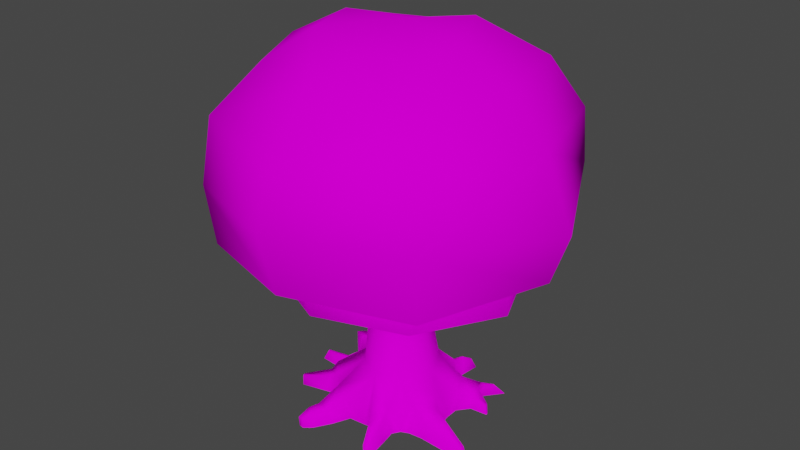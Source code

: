 # Source: tree-apple.blend  (saved by Blender 3.4.6; exported with 4.5.12 LTS)
import bpy
from mathutils import Matrix  # noqa: F401  (used for matrix-valued properties, if any)

bpy.ops.wm.read_factory_settings(use_empty=True)
scene = bpy.context.scene
scene.name = 'Scene'

# ---- collections
col_collection = bpy.data.collections.new('Collection'); scene.collection.children.link(col_collection)

# ---- images (referenced by path relative to the original .blend; pixels are not part of the script)
import os
ASSET_DIR = os.environ.get("B2B_ASSET_DIR", "")  # directory of the original .blend (textures are referenced by path, not embedded)
HERE = os.path.dirname(os.path.abspath(__file__))  # packed textures are extracted next to this script under _unpacked/

def load_image(name, relpath, width, height, colorspace="sRGB"):
    """Load a texture the original file referenced (path relative to the .blend, or extracted next to this script)."""
    p = next((c for c in (os.path.join(HERE, relpath), os.path.join(ASSET_DIR, relpath)) if relpath and os.path.exists(c)), "")
    if p:
        img = bpy.data.images.load(p, check_existing=True)
        img.name = name
    else:  # same state as the original file: an image datablock whose file is absent (Cycles renders it pink)
        img = bpy.data.images.new(name, width, height)
        img.source = "FILE"
        img.filepath = "//" + (relpath or name)
    img.colorspace_settings.name = colorspace
    return img
img_tree_apple = load_image('Tree Apple', 'textures/Tree Apple.png', 1024, 1024, 'sRGB')

# ---- materials (node trees are filled in below, after node groups)
mat_tree_apple = bpy.data.materials.new('Tree Apple')
mat_tree_apple.alpha_threshold = 0.0
mat_tree_apple.line_color = (0.0, 0.0, 0.0, 1.0)

# ---- material node trees
mat_tree_apple.use_nodes = True; mat_tree_apple.node_tree.nodes.clear()
_N = mat_tree_apple.node_tree.nodes; _L = mat_tree_apple.node_tree.links
n0 = _N.new('ShaderNodeBsdfPrincipled'); n0.name = 'Principled BSDF'; n0.location = (10, 300)
n0.distribution = 'GGX'
n0.subsurface_method = 'RANDOM_WALK_SKIN'
n0.inputs[3].default_value = 1.45
n0.inputs[13].default_value = 0.0
n0.inputs[27].default_value = (0.0, 0.0, 0.0, 1.0)
n0.inputs[28].default_value = 1.0
n1 = _N.new('ShaderNodeTexImage'); n1.name = 'Image Texture'; n1.location = (-274, 221)
n1.image = img_tree_apple
n2 = _N.new('ShaderNodeOutputMaterial'); n2.name = 'Material Output'; n2.location = (292, 326)
n2.target = 'CYCLES'
n3 = _N.new('ShaderNodeOutputMaterial'); n3.name = 'Material Output.001'; n3.location = (0, 0)
n3.target = 'EEVEE'
n4 = _N.new('ShaderNodeMixShader'); n4.name = 'Mix Shader'; n4.location = (0, 0)
n4.label = 'Disable Shadow'
n4.hide = True
n5 = _N.new('ShaderNodeLightPath'); n5.name = 'Light Path'; n5.location = (0, 0)
n5.hide = True
n6 = _N.new('ShaderNodeBsdfTransparent'); n6.name = 'Transparent BSDF'; n6.location = (0, 0)
n6.hide = True
_L.new(n0.outputs[0], n2.inputs[0])
_L.new(n1.outputs[0], n0.inputs[0])
_L.new(n1.outputs[1], n0.inputs[4])
_L.new(n0.outputs[0], n4.inputs[1])
_L.new(n4.outputs[0], n3.inputs[0])
_L.new(n5.outputs[1], n4.inputs[0])
_L.new(n6.outputs[0], n4.inputs[2])
n2.is_active_output = True

# ---- world
world_world = bpy.data.worlds.new('World'); scene.world = world_world
world_world.use_nodes = True; world_world.node_tree.nodes.clear()
_N = world_world.node_tree.nodes; _L = world_world.node_tree.links
n0 = _N.new('ShaderNodeOutputWorld'); n0.name = 'World Output'; n0.location = (300, 300)
n1 = _N.new('ShaderNodeBackground'); n1.name = 'Background'; n1.location = (10, 300)
n1.inputs[0].default_value = (0.05088, 0.05088, 0.05088, 1.0)
_L.new(n1.outputs[0], n0.inputs[0])
n0.is_active_output = True
world_world.color = (0.05088, 0.05088, 0.05088)
world_world.use_sun_shadow = False
world_world.sun_shadow_jitter_overblur = 0.0

# ---- meshes
me_cube = bpy.data.meshes.new('Cube')
me_cube.from_pydata([(0.4329, -1.965, -0.2186), (1.142, -1.804, -0.2186), (-1.124e-08, 1.024, 2.998), (-1.988e-09, 0.7187, 9.529), (0.7237, 0.7237, 2.998), (0.5082, 0.5082, 9.529), (1.024, -2.322e-09, 3.002), (0.7187, 4.644e-09, 9.529), (0.7242, -0.7237, 3.0), (0.5082, -0.5082, 9.529), (-1.124e-08, -1.024, 2.998), (-1.988e-09, -0.7187, 9.529), (-0.7237, -0.7237, 2.998), (-0.5082, -0.5082, 9.529), (-1.024, -1.792e-09, 2.998), (-0.7187, 4.644e-09, 9.529), (-0.7237, 0.7237, 2.998), (-0.5082, 0.5082, 9.529), (0.7834, -2.397, -0.2186), (1.239, -2.291, -0.2186), (1.294, -3.35, -0.2186), (1.387, -3.316, -0.2186), (2.038, -0.228, -0.2186), (1.569, -1.426, -0.2186), (2.078, -0.4509, -0.2186), (2.013, -1.378, -0.2186), (3.768, -1.299, -0.2186), (3.745, -1.466, -0.2186), (1.516, 1.545, -0.2186), (1.979, 0.511, -0.2186), (2.251, 1.234, -0.2186), (2.306, 0.9086, -0.2186), (2.884, 1.07, -0.2186), (2.898, 0.9713, -0.2186), (1.789, 1.859, -0.2186), (2.12, 1.643, -0.2186), (2.627, 2.363, -0.2186), (2.675, 2.332, -0.2186), (0.3123, 2.042, -0.2186), (0.9138, 1.895, -0.2186), (0.6206, 2.428, -0.2186), (0.9134, 2.357, -0.2186), (-0.2457, 1.9, -0.2186), (-1.347, 1.346, -0.2186), (-0.5341, 2.066, -0.2186), (-1.158, 1.757, -0.2186), (-0.8766, 2.436, -0.2186), (-1.193, 2.342, -0.2186), (-1.248, 3.063, -0.2186), (-1.379, 3.022, -0.2186), (-1.859, -0.07993, -0.2186), (-1.666, 0.8793, -0.2186), (-2.223, 0.5001, -0.2186), (-1.862, 0.9201, -0.2186), (-2.441, -0.1154, -0.2186), (-2.789, 0.3323, -0.2186), (-3.499, -0.03237, -0.2186), (-3.622, 0.1966, -0.2186), (-2.707, 0.8993, -0.2186), (-2.319, 1.44, -0.2186), (-3.506, 1.788, -0.2186), (-3.369, 2.0, -0.2186), (-1.437, -1.29, -0.2186), (-1.822, -0.6319, -0.2186), (-2.078, -1.431, -0.2186), (-2.169, -0.9683, -0.2186), (-2.955, -1.661, -0.2186), (-3.005, -1.547, -0.2186), (-0.4198, -2.05, -0.2186), (-1.137, -1.844, -0.2186), (-0.6794, -2.634, -0.2186), (-1.302, -2.396, -0.2186), (-1.025, -3.201, -0.2186), (-1.506, -2.833, -0.2186), (-1.269, -3.408, -0.2186), (-1.448, -3.384, -0.2186), (0.8837, 3.012, -0.2186), (0.99, 2.998, -0.2186), (3.603, -1.226, 0.1578), (3.539, -1.449, 0.1465), (1.827, -0.45, 0.8482), (2.154, -0.6702, 0.5259), (-0.006773, 1.375, 1.307), (0.9356, 0.9442, 1.304), (1.153, -3.203, 0.1781), (0.848, -2.559, 0.505), (1.307, -3.101, 0.1937), (2.006, -1.304, 0.4018), (1.548, -1.226, 0.7712), (1.38, -0.005402, 1.358), (1.034, -1.862, 0.6215), (1.212, -2.429, 0.4789), (0.9606, -1.126, 1.295), (0.4889, -2.106, 0.6158), (0.1118, -1.4, 1.367), (-0.8194, -0.8429, 1.34), (-1.237, -0.008329, 1.282), (-0.8982, 0.9777, 1.273), (1.701, 1.257, 0.6164), (1.951, 0.5939, 0.5564), (2.306, 1.283, 0.4132), (2.364, 0.8966, 0.3718), (2.801, 1.138, 0.08954), (2.841, 0.9718, 0.07288), (1.979, 1.844, 0.2111), (2.207, 1.806, 0.2328), (2.37, 2.088, 0.1733), (2.418, 2.055, 0.173), (0.6042, 2.155, 0.4033), (0.7252, 2.119, 0.4021), (0.7251, 2.489, 0.3862), (0.8126, 2.46, 0.393), (-1.113, 1.543, 0.6582), (-0.3273, 1.879, 0.6434), (-1.17, 1.959, 0.3761), (-0.7498, 2.153, 0.3638), (-1.213, 2.43, 0.3834), (-0.8921, 2.526, 0.3928), (-1.324, 2.823, 0.1212), (-1.117, 2.87, 0.1371), (-1.922, 0.1665, 0.6188), (-1.642, 0.8689, 0.6653), (-2.265, 0.6508, 0.3388), (-2.007, 0.9446, 0.4015), (-2.532, 0.1126, 0.2023), (-2.598, 0.304, 0.1218), (-3.332, 0.0282, 0.1381), (-3.379, 0.1471, 0.1206), (-2.788, 1.256, 0.3736), (-2.482, 1.502, 0.3276), (-3.355, 1.599, 0.1829), (-3.213, 1.922, 0.1085), (-1.719, -1.302, 0.5655), (-2.138, -0.7444, 0.6204), (-2.028, -1.289, 0.342), (-2.222, -0.9806, 0.3934), (-2.962, -1.638, 0.1451), (-3.012, -1.524, 0.1458), (-0.5462, -2.224, 0.6574), (-1.113, -1.912, 0.6768), (-0.7902, -2.645, 0.2671), (-1.323, -2.583, 0.2721), (-1.149, -3.071, 0.2366), (-1.48, -2.891, 0.2166), (-1.275, -3.391, 0.1075), (-1.454, -3.401, 0.1268), (0.8565, 2.854, 0.1777), (0.9255, 2.805, 0.1758), (1.182, 1.485, -0.2186), (-0.00363, 1.833, -0.2186), (-1.482, 1.083, -0.2186), (-1.626, -0.2806, -0.2186), (-1.199, -1.493, -0.2186), (0.1263, -2.003, -0.2186), (1.306, -1.542, -0.2186), (1.989, 0.05332, -0.2186), (1.515, 1.584, 12.93), (3.189, 3.084, 11.7), (3.959, 3.974, 10.02), (4.079, 4.006, 8.251), (3.833, 3.697, 5.679), (2.036, 0.1252, 12.54), (3.902, 0.08507, 11.65), (5.184, 0.02743, 10.14), (6.128, 0.01722, 7.9), (5.506, 0.04894, 6.177), (1.699, -1.781, 12.49), (2.751, -3.081, 11.56), (4.017, -4.018, 10.38), (4.052, -4.265, 8.271), (3.65, -3.679, 5.8), (0.177, -2.22, 12.45), (-0.02252, -3.936, 11.86), (-0.05581, -5.444, 9.976), (-0.05402, -5.984, 8.293), (-0.1823, -5.28, 6.051), (-1.624, -1.833, 12.79), (-3.022, -2.672, 11.69), (-3.809, -4.115, 10.23), (-4.347, -4.13, 7.839), (-4.04, -4.03, 5.873), (-2.337, 0.2596, 12.73), (-4.119, -0.2583, 11.77), (-5.179, -0.06983, 10.16), (-5.843, -0.2474, 8.151), (-5.664, -0.1483, 5.934), (-1.48, 1.479, 12.44), (-3.039, 2.767, 11.88), (-3.969, 3.661, 10.09), (-4.298, 3.944, 8.13), (-3.57, 3.79, 5.927), (0.2793, 0.03533, 12.98), (0.03735, 2.109, 12.43), (-0.2063, 3.984, 11.7), (-0.1404, 5.432, 10.48), (-0.07836, 5.626, 8.02), (-0.262, 5.512, 5.866), (-1.248, -0.9486, 9.682), (-1.995, -2.135, 9.214), (-2.609, -2.841, 8.071), (-3.209, -2.863, 6.344), (-2.803, -2.665, 4.596), (-1.606, -0.2378, 9.808), (-3.095, 0.2441, 9.092), (-4.198, -0.04442, 7.809), (-4.237, -0.1466, 6.174), (-3.882, -0.2099, 4.743), (-1.13, 1.067, 9.536), (-2.267, 2.385, 8.95), (-2.6, 2.805, 8.039), (-3.295, 3.13, 6.445), (-2.607, 2.923, 4.733), (0.09372, 1.889, 9.706), (0.1228, 3.171, 9.237), (0.1336, 4.085, 8.173), (0.09715, 4.55, 6.452), (-0.1209, 3.84, 4.902), (1.181, 0.9308, 9.805), (2.344, 2.257, 9.204), (2.859, 3.021, 8.144), (3.147, 2.843, 6.407), (2.933, 3.067, 4.815), (1.494, -0.1825, 9.734), (2.934, -0.171, 9.161), (3.962, 0.2298, 8.057), (4.357, -0.241, 6.279), (4.185, -0.01464, 4.589), (0.9753, -1.28, 9.65), (2.237, -1.974, 9.18), (2.903, -2.639, 8.11), (3.28, -3.114, 6.21), (2.885, -3.069, 4.858), (0.1372, 0.05536, 10.21), (-0.02903, -1.596, 9.996), (-0.2404, -3.041, 9.103), (0.1831, -4.02, 7.804), (0.006817, -4.524, 6.52), (-0.2211, -3.921, 4.703)], [], [(43, 114, 45), (18, 93, 0), (3, 4, 2), (24, 78, 26), (42, 115, 113), (5, 6, 4), (8, 89, 6), (25, 79, 87), (6, 9, 8), (58, 130, 60), (121, 150, 51), (8, 11, 10), (59, 131, 129), (2, 97, 16), (11, 12, 10), (13, 14, 12), (60, 131, 61), (40, 146, 76), (15, 16, 14), (58, 122, 128), (41, 147, 111), (1, 91, 19), (40, 108, 110), (59, 123, 53), (77, 146, 147), (4, 89, 83), (41, 109, 39), (72, 144, 74), (23, 87, 88), (16, 96, 14), (54, 126, 56), (75, 143, 73), (19, 86, 21), (113, 149, 42), (55, 127, 125), (113, 97, 82), (99, 83, 89), (115, 112, 113), (79, 81, 87), (109, 82, 83), (88, 81, 80), (105, 106, 104), (92, 80, 89), (100, 104, 98), (85, 86, 91), (101, 102, 100), (85, 90, 93), (94, 90, 92), (111, 108, 109), (101, 98, 99), (115, 116, 114), (119, 116, 117), (121, 96, 97), (123, 120, 121), (122, 124, 120), (125, 126, 124), (123, 128, 122), (131, 128, 129), (133, 95, 96), (135, 132, 133), (137, 134, 135), (139, 94, 95), (139, 140, 138), (141, 142, 140), (145, 142, 143), (110, 147, 146), (148, 98, 28), (46, 115, 44), (155, 80, 22), (90, 154, 92), (63, 135, 133), (47, 114, 116), (8, 94, 92), (62, 134, 64), (48, 118, 119), (29, 101, 99), (67, 136, 137), (46, 119, 117), (65, 137, 135), (47, 118, 49), (32, 103, 33), (64, 136, 66), (31, 103, 101), (153, 93, 94), (30, 102, 32), (10, 95, 94), (151, 133, 96), (108, 149, 82), (152, 132, 62), (35, 100, 30), (26, 79, 27), (51, 123, 121), (28, 104, 34), (22, 81, 24), (69, 141, 139), (36, 107, 37), (2, 83, 82), (68, 140, 70), (35, 107, 105), (14, 95, 12), (18, 84, 85), (52, 125, 122), (34, 106, 36), (112, 150, 97), (20, 86, 84), (73, 141, 71), (50, 124, 54), (72, 140, 142), (56, 127, 57), (109, 148, 39), (75, 144, 145), (120, 151, 96), (139, 152, 69), (138, 153, 94), (88, 154, 23), (99, 155, 29), (17, 2, 16), (195, 160, 196), (194, 157, 158), (192, 191, 156), (195, 158, 159), (192, 157, 193), (159, 163, 164), (157, 161, 162), (159, 165, 160), (157, 163, 158), (156, 191, 161), (163, 169, 164), (162, 166, 167), (165, 169, 170), (163, 167, 168), (161, 191, 166), (169, 175, 170), (167, 173, 168), (166, 191, 171), (169, 173, 174), (167, 171, 172), (172, 178, 173), (171, 191, 176), (174, 178, 179), (172, 176, 177), (175, 179, 180), (179, 183, 184), (176, 182, 177), (179, 185, 180), (177, 183, 178), (176, 191, 181), (181, 187, 182), (185, 189, 190), (183, 187, 188), (181, 191, 186), (183, 189, 184), (190, 195, 196), (188, 193, 194), (186, 191, 192), (188, 195, 189), (186, 193, 187), (237, 200, 201), (234, 199, 235), (233, 232, 197), (236, 199, 200), (233, 198, 234), (200, 204, 205), (198, 202, 203), (200, 206, 201), (199, 203, 204), (197, 232, 202), (204, 210, 205), (203, 207, 208), (205, 211, 206), (203, 209, 204), (202, 232, 207), (210, 216, 211), (208, 214, 209), (207, 232, 212), (209, 215, 210), (208, 212, 213), (213, 219, 214), (212, 232, 217), (215, 219, 220), (212, 218, 213), (215, 221, 216), (220, 224, 225), (217, 223, 218), (220, 226, 221), (218, 224, 219), (217, 232, 222), (222, 228, 223), (225, 231, 226), (223, 229, 224), (222, 232, 227), (225, 229, 230), (231, 236, 237), (228, 235, 229), (227, 232, 233), (230, 235, 236), (227, 234, 228), (43, 112, 114), (18, 85, 93), (3, 5, 4), (24, 81, 78), (42, 44, 115), (5, 7, 6), (8, 92, 89), (25, 27, 79), (6, 7, 9), (58, 128, 130), (121, 97, 150), (8, 9, 11), (59, 61, 131), (2, 82, 97), (11, 13, 12), (13, 15, 14), (60, 130, 131), (40, 110, 146), (15, 17, 16), (58, 52, 122), (41, 77, 147), (1, 90, 91), (40, 38, 108), (59, 129, 123), (77, 76, 146), (4, 6, 89), (41, 111, 109), (72, 142, 144), (23, 25, 87), (16, 97, 96), (54, 124, 126), (75, 145, 143), (19, 91, 86), (113, 82, 149), (55, 57, 127), (113, 112, 97), (99, 98, 83), (115, 114, 112), (79, 78, 81), (109, 108, 82), (88, 87, 81), (105, 107, 106), (92, 88, 80), (100, 105, 104), (85, 84, 86), (101, 103, 102), (85, 91, 90), (94, 93, 90), (111, 110, 108), (101, 100, 98), (115, 117, 116), (119, 118, 116), (121, 120, 96), (123, 122, 120), (122, 125, 124), (125, 127, 126), (123, 129, 128), (131, 130, 128), (133, 132, 95), (135, 134, 132), (137, 136, 134), (139, 138, 94), (139, 141, 140), (141, 143, 142), (145, 144, 142), (110, 111, 147), (148, 83, 98), (46, 117, 115), (155, 89, 80), (90, 1, 154), (63, 65, 135), (47, 45, 114), (8, 10, 94), (62, 132, 134), (48, 49, 118), (29, 31, 101), (67, 66, 136), (46, 48, 119), (65, 67, 137), (47, 116, 118), (32, 102, 103), (64, 134, 136), (31, 33, 103), (153, 0, 93), (30, 100, 102), (10, 12, 95), (151, 63, 133), (108, 38, 149), (152, 95, 132), (35, 105, 100), (26, 78, 79), (51, 53, 123), (28, 98, 104), (22, 80, 81), (69, 71, 141), (36, 106, 107), (2, 4, 83), (68, 138, 140), (35, 37, 107), (14, 96, 95), (18, 20, 84), (52, 55, 125), (34, 104, 106), (112, 43, 150), (20, 21, 86), (73, 143, 141), (50, 120, 124), (72, 70, 140), (56, 126, 127), (109, 83, 148), (75, 74, 144), (120, 50, 151), (139, 95, 152), (138, 68, 153), (88, 92, 154), (99, 89, 155), (17, 3, 2), (195, 159, 160), (194, 193, 157), (195, 194, 158), (192, 156, 157), (159, 158, 163), (157, 156, 161), (159, 164, 165), (157, 162, 163), (163, 168, 169), (162, 161, 166), (165, 164, 169), (163, 162, 167), (169, 174, 175), (167, 172, 173), (169, 168, 173), (167, 166, 171), (172, 177, 178), (174, 173, 178), (172, 171, 176), (175, 174, 179), (179, 178, 183), (176, 181, 182), (179, 184, 185), (177, 182, 183), (181, 186, 187), (185, 184, 189), (183, 182, 187), (183, 188, 189), (190, 189, 195), (188, 187, 193), (188, 194, 195), (186, 192, 193), (237, 236, 200), (234, 198, 199), (236, 235, 199), (233, 197, 198), (200, 199, 204), (198, 197, 202), (200, 205, 206), (199, 198, 203), (204, 209, 210), (203, 202, 207), (205, 210, 211), (203, 208, 209), (210, 215, 216), (208, 213, 214), (209, 214, 215), (208, 207, 212), (213, 218, 219), (215, 214, 219), (212, 217, 218), (215, 220, 221), (220, 219, 224), (217, 222, 223), (220, 225, 226), (218, 223, 224), (222, 227, 228), (225, 230, 231), (223, 228, 229), (225, 224, 229), (231, 230, 236), (228, 234, 235), (230, 229, 235), (227, 233, 234)])
me_cube.polygons.foreach_set('use_smooth', [True] * 378)
_uv = me_cube.uv_layers.new(name='UVMap')
_uv.uv.foreach_set('vector', [0.09906, 0.02235, 0.0688, 0.05738, 0.07375, 0.02128, 0.5914, 0.02519, 0.5823, 0.07966, 0.5811, 0.03272, 0.2866, 0.008504, 0.3212, 0.3279, 0.2803, 0.325, 0.4365, 0.4932, 0.5298, 0.4745, 0.5402, 0.499, 0.8246, 0.02251, 0.8579, 0.06021, 0.8297, 0.0778, 0.3153, 0.01055, 0.3708, 0.3248, 0.3212, 0.3279, 0.628, 0.1983, 0.6793, 0.1439, 0.6607, 0.2055, 0.6829, 0.03027, 0.7677, 0.04142, 0.6849, 0.06769, 0.6607, 0.2055, 0.6269, 0.4933, 0.628, 0.1983, 0.761, 0.1477, 0.7327, 0.1818, 0.7313, 0.1597, 0.1354, 0.07873, 0.116, 0.0229, 0.1332, 0.0226, 0.628, 0.1983, 0.5937, 0.4938, 0.5806, 0.1989, 0.7248, 0.4167, 0.7828, 0.4384, 0.736, 0.4517, 0.05034, 0.2, 0.09485, 0.1232, 0.09913, 0.1954, 0.5937, 0.4938, 0.5465, 0.2071, 0.5806, 0.1989, 0.1514, 0.5187, 0.142, 0.1976, 0.1539, 0.2053, 0.7214, 0.1482, 0.7274, 0.1194, 0.7348, 0.1411, 0.8383, 0.3574, 0.857, 0.3886, 0.8299, 0.3921, 0.1431, 0.5133, 0.09913, 0.1954, 0.142, 0.1976, 0.761, 0.1477, 0.7771, 0.1796, 0.7578, 0.19, 0.2442, 0.504, 0.2194, 0.4821, 0.2339, 0.4652, 0.8503, 0.1603, 0.8829, 0.2099, 0.8422, 0.1891, 0.8383, 0.3574, 0.8811, 0.3523, 0.8753, 0.3704, 0.7248, 0.4167, 0.6899, 0.4584, 0.681, 0.4185, 0.2119, 0.5088, 0.2144, 0.4818, 0.2194, 0.4821, 0.3212, 0.3279, 0.3853, 0.3914, 0.3186, 0.3981, 0.2442, 0.504, 0.2494, 0.4618, 0.2693, 0.501, 0.4721, 0.02636, 0.4543, 0.0447, 0.4538, 0.02529, 0.6568, 0.0324, 0.6849, 0.06769, 0.6613, 0.0932, 0.09913, 0.1954, 0.1497, 0.1274, 0.142, 0.1976, 0.9653, 0.08351, 0.9547, 0.02657, 0.9794, 0.02324, 0.6857, 0.1658, 0.7137, 0.1706, 0.6888, 0.1838, 0.8422, 0.1891, 0.8554, 0.2426, 0.8263, 0.2481, 0.8297, 0.0778, 0.8126, 0.02168, 0.8246, 0.02251, 0.212, 0.01609, 0.2507, 0.0334, 0.2044, 0.03952, 0.02909, 0.08248, 0.09485, 0.1232, 0.03381, 0.1308, 0.3738, 0.4501, 0.3186, 0.3981, 0.3853, 0.3914, 0.03964, 0.0591, 0.0825, 0.07853, 0.02909, 0.08248, 0.7677, 0.04142, 0.7072, 0.08195, 0.6849, 0.06769, 0.2494, 0.4618, 0.2631, 0.3944, 0.3186, 0.3981, 0.6613, 0.0932, 0.7072, 0.08195, 0.694, 0.1056, 0.7153, 0.3341, 0.704, 0.3502, 0.7159, 0.3231, 0.6311, 0.1288, 0.694, 0.1056, 0.6793, 0.1439, 0.3487, 0.4662, 0.3074, 0.4806, 0.3291, 0.449, 0.5925, 0.0653, 0.6061, 0.03742, 0.6157, 0.06313, 0.3717, 0.4667, 0.3741, 0.4892, 0.3487, 0.4662, 0.5925, 0.0653, 0.6183, 0.07966, 0.5823, 0.07966, 0.5774, 0.1349, 0.6183, 0.07966, 0.6311, 0.1288, 0.876, 0.3741, 0.8811, 0.3523, 0.8814, 0.3574, 0.3717, 0.4667, 0.3291, 0.449, 0.3738, 0.4501, 0.9801, 0.2807, 0.9726, 0.2593, 0.9798, 0.2511, 0.03076, 0.03659, 0.05321, 0.05424, 0.033, 0.05711, 0.1354, 0.07873, 0.1497, 0.1274, 0.09485, 0.1232, 0.1505, 0.05824, 0.1763, 0.07801, 0.1354, 0.07873, 0.1748, 0.05391, 0.2085, 0.0465, 0.1763, 0.07801, 0.2044, 0.03952, 0.2529, 0.03574, 0.2085, 0.0465, 0.7981, 0.1896, 0.7578, 0.19, 0.7771, 0.1796, 0.7274, 0.1194, 0.7117, 0.09932, 0.7348, 0.08867, 0.9051, 0.2229, 0.8454, 0.2836, 0.8378, 0.2747, 0.9245, 0.2185, 0.9136, 0.2389, 0.9051, 0.2229, 0.9618, 0.168, 0.9311, 0.2256, 0.9245, 0.2185, 0.4964, 0.09555, 0.5774, 0.1349, 0.5371, 0.146, 0.4964, 0.09555, 0.4981, 0.06036, 0.5215, 0.08703, 0.4694, 0.06472, 0.4685, 0.05548, 0.4981, 0.06036, 0.444, 0.04681, 0.4685, 0.05548, 0.4538, 0.05859, 0.2293, 0.4653, 0.2194, 0.4821, 0.2144, 0.4818, 0.707, 0.2616, 0.7555, 0.2986, 0.7019, 0.2806, 0.8752, 0.02167, 0.8579, 0.06021, 0.8434, 0.02278, 0.4061, 0.496, 0.4257, 0.4238, 0.423, 0.4944, 0.902, 0.1773, 0.8506, 0.1512, 0.9534, 0.1496, 0.775, 0.3939, 0.7387, 0.3567, 0.7512, 0.3431, 0.05345, 0.017, 0.0688, 0.05738, 0.05321, 0.05424, 0.628, 0.1983, 0.5774, 0.1349, 0.6311, 0.1288, 0.9556, 0.2714, 0.9311, 0.2256, 0.9678, 0.2316, 0.02909, 0.01161, 0.04322, 0.03401, 0.03076, 0.03659, 0.7898, 0.1499, 0.8411, 0.1511, 0.8281, 0.1816, 0.6791, 0.3991, 0.6765, 0.3751, 0.6783, 0.3763, 0.8752, 0.02167, 0.9083, 0.04199, 0.8831, 0.05976, 0.7443, 0.395, 0.6783, 0.3763, 0.7387, 0.3567, 0.05345, 0.017, 0.04322, 0.03401, 0.03739, 0.01069, 0.3812, 0.5088, 0.3845, 0.4894, 0.3871, 0.5083, 0.9678, 0.2316, 0.9634, 0.169, 0.9852, 0.1764, 0.811, 0.1302, 0.845, 0.1149, 0.8411, 0.1511, 0.563, 0.03415, 0.5823, 0.07966, 0.5774, 0.1349, 0.3508, 0.5056, 0.3741, 0.4892, 0.3812, 0.5088, 0.5806, 0.1989, 0.5371, 0.146, 0.5774, 0.1349, 0.7984, 0.3943, 0.7512, 0.3431, 0.8231, 0.2976, 0.8811, 0.3523, 0.8473, 0.3033, 0.9493, 0.3003, 0.9563, 0.2819, 0.9136, 0.2389, 0.9556, 0.2714, 0.3241, 0.5075, 0.3487, 0.4662, 0.3508, 0.5056, 0.5402, 0.499, 0.5398, 0.4733, 0.5485, 0.4978, 0.672, 0.4178, 0.6899, 0.4584, 0.6744, 0.4737, 0.7019, 0.2806, 0.7159, 0.3231, 0.6922, 0.3048, 0.423, 0.4944, 0.4495, 0.445, 0.4365, 0.4932, 0.708, 0.2371, 0.7241, 0.1875, 0.7589, 0.2105, 0.9751, 0.3995, 0.9784, 0.37, 0.9784, 0.399, 0.2803, 0.325, 0.3186, 0.3981, 0.2631, 0.3944, 0.5313, 0.03693, 0.4981, 0.06036, 0.5039, 0.03127, 0.7808, 0.07236, 0.7561, 0.1032, 0.7523, 0.08521, 0.142, 0.1976, 0.1598, 0.1404, 0.1539, 0.2053, 0.9799, 0.3476, 0.971, 0.3125, 0.9799, 0.2999, 0.1764, 0.02011, 0.2044, 0.03952, 0.1748, 0.05391, 0.6922, 0.3048, 0.704, 0.3502, 0.6719, 0.364, 0.0825, 0.07853, 0.116, 0.0229, 0.09485, 0.1232, 0.5993, 0.01017, 0.6061, 0.03742, 0.5951, 0.03619, 0.6888, 0.1838, 0.7241, 0.1875, 0.6985, 0.2091, 0.9558, 0.118, 0.9372, 0.0733, 0.9653, 0.08351, 0.4721, 0.02636, 0.4981, 0.06036, 0.4685, 0.05548, 0.2626, 0.0121, 0.2507, 0.0334, 0.2603, 0.009425, 0.2494, 0.4618, 0.3008, 0.5001, 0.2693, 0.501, 0.4443, 0.02668, 0.4543, 0.0447, 0.444, 0.04681, 0.9024, 0.1011, 0.9565, 0.1282, 0.8566, 0.1243, 0.7589, 0.2105, 0.7093, 0.2475, 0.708, 0.2371, 0.5215, 0.08703, 0.563, 0.03415, 0.5774, 0.1349, 0.6613, 0.0932, 0.6395, 0.03259, 0.6568, 0.0324, 0.3738, 0.4501, 0.4061, 0.496, 0.3808, 0.499, 0.113, 0.5118, 0.05034, 0.2, 0.09913, 0.1954, 0.7402, 0.6257, 0.6201, 0.5358, 0.7402, 0.5358, 0.7402, 0.7155, 0.6201, 0.8054, 0.6201, 0.7155, 0.7402, 0.8953, 0.6802, 0.9852, 0.6201, 0.8953, 0.7402, 0.6257, 0.6201, 0.7155, 0.6201, 0.6257, 0.7402, 0.8953, 0.6201, 0.8054, 0.7402, 0.8054, 0.6201, 0.6257, 0.5, 0.7155, 0.5, 0.6257, 0.6201, 0.8054, 0.5, 0.8953, 0.5, 0.8054, 0.6201, 0.6257, 0.5, 0.5358, 0.6201, 0.5358, 0.6201, 0.8054, 0.5, 0.7155, 0.6201, 0.7155, 0.6201, 0.8953, 0.5601, 0.9852, 0.5, 0.8953, 0.5, 0.7155, 0.3799, 0.6257, 0.5, 0.6257, 0.5, 0.8054, 0.3799, 0.8953, 0.3799, 0.8054, 0.5, 0.5358, 0.3799, 0.6257, 0.3799, 0.5358, 0.5, 0.7155, 0.3799, 0.8054, 0.3799, 0.7155, 0.5, 0.8953, 0.4399, 0.9852, 0.3799, 0.8953, 0.3799, 0.6257, 0.2598, 0.5358, 0.3799, 0.5358, 0.3799, 0.8054, 0.2598, 0.7155, 0.3799, 0.7155, 0.3799, 0.8953, 0.3198, 0.9852, 0.2598, 0.8953, 0.3799, 0.6257, 0.2598, 0.7155, 0.2598, 0.6257, 0.3799, 0.8054, 0.2598, 0.8953, 0.2598, 0.8054, 0.2598, 0.8054, 0.1397, 0.7155, 0.2598, 0.7155, 0.2598, 0.8953, 0.1997, 0.9852, 0.1397, 0.8953, 0.2598, 0.6257, 0.1397, 0.7155, 0.1397, 0.6257, 0.2598, 0.8054, 0.1397, 0.8953, 0.1397, 0.8054, 0.2598, 0.5358, 0.1397, 0.6257, 0.1397, 0.5358, 0.1397, 0.6257, 0.01958, 0.7155, 0.01958, 0.6257, 0.1397, 0.8953, 0.01958, 0.8054, 0.1397, 0.8054, 0.1397, 0.6257, 0.01958, 0.5358, 0.1397, 0.5358, 0.1397, 0.8054, 0.01958, 0.7155, 0.1397, 0.7155, 0.1397, 0.8953, 0.07963, 0.9852, 0.01958, 0.8953, 0.9804, 0.8953, 0.8603, 0.8054, 0.9804, 0.8054, 0.9804, 0.5358, 0.8603, 0.6257, 0.8603, 0.5358, 0.9804, 0.7155, 0.8603, 0.8054, 0.8603, 0.7155, 0.9804, 0.8953, 0.9204, 0.9852, 0.8603, 0.8953, 0.9804, 0.7155, 0.8603, 0.6257, 0.9804, 0.6257, 0.8603, 0.5358, 0.7402, 0.6257, 0.7402, 0.5358, 0.8603, 0.7155, 0.7402, 0.8054, 0.7402, 0.7155, 0.8603, 0.8953, 0.8003, 0.9852, 0.7402, 0.8953, 0.8603, 0.7155, 0.7402, 0.6257, 0.8603, 0.6257, 0.8603, 0.8953, 0.7402, 0.8054, 0.8603, 0.8054, 0.7402, 0.5358, 0.6201, 0.6257, 0.6201, 0.5358, 0.7402, 0.8054, 0.6201, 0.7155, 0.7402, 0.7155, 0.7402, 0.8953, 0.6802, 0.9852, 0.6201, 0.8953, 0.7402, 0.6257, 0.6201, 0.7155, 0.6201, 0.6257, 0.7402, 0.8953, 0.6201, 0.8054, 0.7402, 0.8054, 0.6201, 0.6257, 0.5, 0.7155, 0.5, 0.6257, 0.6201, 0.8054, 0.5, 0.8953, 0.5, 0.8054, 0.6201, 0.6257, 0.5, 0.5358, 0.6201, 0.5358, 0.6201, 0.7155, 0.5, 0.8054, 0.5, 0.7155, 0.6201, 0.8953, 0.5601, 0.9852, 0.5, 0.8953, 0.5, 0.7155, 0.3799, 0.6257, 0.5, 0.6257, 0.5, 0.8054, 0.3799, 0.8953, 0.3799, 0.8054, 0.5, 0.6257, 0.3799, 0.5358, 0.5, 0.5358, 0.5, 0.8054, 0.3799, 0.7155, 0.5, 0.7155, 0.5, 0.8953, 0.4399, 0.9852, 0.3799, 0.8953, 0.3799, 0.6257, 0.2598, 0.5358, 0.3799, 0.5358, 0.3799, 0.8054, 0.2598, 0.7155, 0.3799, 0.7155, 0.3799, 0.8953, 0.3198, 0.9852, 0.2598, 0.8953, 0.3799, 0.7155, 0.2598, 0.6257, 0.3799, 0.6257, 0.3799, 0.8054, 0.2598, 0.8953, 0.2598, 0.8054, 0.2598, 0.8054, 0.1397, 0.7155, 0.2598, 0.7155, 0.2598, 0.8953, 0.1997, 0.9852, 0.1397, 0.8953, 0.2598, 0.6257, 0.1397, 0.7155, 0.1397, 0.6257, 0.2598, 0.8953, 0.1397, 0.8054, 0.2598, 0.8054, 0.2598, 0.6257, 0.1397, 0.5358, 0.2598, 0.5358, 0.1397, 0.6257, 0.01958, 0.7155, 0.01958, 0.6257, 0.1397, 0.8953, 0.01958, 0.8054, 0.1397, 0.8054, 0.1397, 0.6257, 0.01958, 0.5358, 0.1397, 0.5358, 0.1397, 0.8054, 0.01958, 0.7155, 0.1397, 0.7155, 0.1397, 0.8953, 0.07963, 0.9852, 0.01958, 0.8953, 0.9804, 0.8953, 0.8603, 0.8054, 0.9804, 0.8054, 0.9804, 0.6257, 0.8603, 0.5358, 0.9804, 0.5358, 0.9804, 0.8054, 0.8603, 0.7155, 0.9804, 0.7155, 0.9804, 0.8953, 0.9204, 0.9852, 0.8603, 0.8953, 0.9804, 0.6257, 0.8603, 0.7155, 0.8603, 0.6257, 0.8603, 0.5358, 0.7402, 0.6257, 0.7402, 0.5358, 0.8603, 0.8054, 0.7402, 0.7155, 0.8603, 0.7155, 0.8603, 0.8953, 0.8003, 0.9852, 0.7402, 0.8953, 0.8603, 0.6257, 0.7402, 0.7155, 0.7402, 0.6257, 0.8603, 0.8953, 0.7402, 0.8054, 0.8603, 0.8054, 0.09906, 0.02235, 0.0825, 0.07853, 0.0688, 0.05738, 0.5914, 0.02519, 0.5925, 0.0653, 0.5823, 0.07966, 0.2866, 0.008504, 0.3153, 0.01055, 0.3212, 0.3279, 0.4365, 0.4932, 0.4495, 0.445, 0.5298, 0.4745, 0.8246, 0.02251, 0.8434, 0.02278, 0.8579, 0.06021, 0.3153, 0.01055, 0.3501, 0.008589, 0.3708, 0.3248, 0.628, 0.1983, 0.6311, 0.1288, 0.6793, 0.1439, 0.6829, 0.03027, 0.7785, 0.01848, 0.7677, 0.04142, 0.6607, 0.2055, 0.6499, 0.4983, 0.6269, 0.4933, 0.761, 0.1477, 0.7578, 0.19, 0.7327, 0.1818, 0.1354, 0.07873, 0.09485, 0.1232, 0.116, 0.0229, 0.628, 0.1983, 0.6269, 0.4933, 0.5937, 0.4938, 0.7248, 0.4167, 0.791, 0.4178, 0.7828, 0.4384, 0.05034, 0.2, 0.03381, 0.1308, 0.09485, 0.1232, 0.5937, 0.4938, 0.5697, 0.4995, 0.5465, 0.2071, 0.1514, 0.5187, 0.1431, 0.5133, 0.142, 0.1976, 0.7214, 0.1482, 0.7073, 0.124, 0.7274, 0.1194, 0.8383, 0.3574, 0.8753, 0.3704, 0.857, 0.3886, 0.1431, 0.5133, 0.113, 0.5118, 0.09913, 0.1954, 0.761, 0.1477, 0.7819, 0.1428, 0.7771, 0.1796, 0.2442, 0.504, 0.2119, 0.5088, 0.2194, 0.4821, 0.8503, 0.1603, 0.902, 0.1773, 0.8829, 0.2099, 0.8383, 0.3574, 0.8441, 0.3274, 0.8811, 0.3523, 0.7248, 0.4167, 0.736, 0.4517, 0.6899, 0.4584, 0.2119, 0.5088, 0.2076, 0.5082, 0.2144, 0.4818, 0.3212, 0.3279, 0.3708, 0.3248, 0.3853, 0.3914, 0.2442, 0.504, 0.2339, 0.4652, 0.2494, 0.4618, 0.4721, 0.02636, 0.4685, 0.05548, 0.4543, 0.0447, 0.6568, 0.0324, 0.6829, 0.03027, 0.6849, 0.06769, 0.09913, 0.1954, 0.09485, 0.1232, 0.1497, 0.1274, 0.9653, 0.08351, 0.9372, 0.0733, 0.9547, 0.02657, 0.6857, 0.1658, 0.705, 0.1552, 0.7137, 0.1706, 0.8422, 0.1891, 0.8829, 0.2099, 0.8554, 0.2426, 0.8297, 0.0778, 0.7941, 0.1222, 0.8126, 0.02168, 0.212, 0.01609, 0.2603, 0.009425, 0.2507, 0.0334, 0.02909, 0.08248, 0.0825, 0.07853, 0.09485, 0.1232, 0.3738, 0.4501, 0.3291, 0.449, 0.3186, 0.3981, 0.03964, 0.0591, 0.0688, 0.05738, 0.0825, 0.07853, 0.7677, 0.04142, 0.7762, 0.04445, 0.7072, 0.08195, 0.2494, 0.4618, 0.2434, 0.4611, 0.2631, 0.3944, 0.6613, 0.0932, 0.6849, 0.06769, 0.7072, 0.08195, 0.7153, 0.3341, 0.7041, 0.3516, 0.704, 0.3502, 0.6311, 0.1288, 0.6613, 0.0932, 0.694, 0.1056, 0.3487, 0.4662, 0.3172, 0.4805, 0.3074, 0.4806, 0.5925, 0.0653, 0.5951, 0.03619, 0.6061, 0.03742, 0.3717, 0.4667, 0.3845, 0.4894, 0.3741, 0.4892, 0.5925, 0.0653, 0.6157, 0.06313, 0.6183, 0.07966, 0.5774, 0.1349, 0.5823, 0.07966, 0.6183, 0.07966, 0.876, 0.3741, 0.8753, 0.3704, 0.8811, 0.3523, 0.3717, 0.4667, 0.3487, 0.4662, 0.3291, 0.449, 0.9801, 0.2807, 0.9724, 0.2807, 0.9726, 0.2593, 0.03076, 0.03659, 0.04322, 0.03401, 0.05321, 0.05424, 0.1354, 0.07873, 0.1763, 0.07801, 0.1497, 0.1274, 0.1505, 0.05824, 0.1748, 0.05391, 0.1763, 0.07801, 0.1748, 0.05391, 0.2044, 0.03952, 0.2085, 0.0465, 0.2044, 0.03952, 0.2507, 0.0334, 0.2529, 0.03574, 0.7981, 0.1896, 0.7817, 0.1926, 0.7578, 0.19, 0.7274, 0.1194, 0.7073, 0.124, 0.7117, 0.09932, 0.9051, 0.2229, 0.9136, 0.2389, 0.8454, 0.2836, 0.9245, 0.2185, 0.9311, 0.2256, 0.9136, 0.2389, 0.9618, 0.168, 0.9634, 0.169, 0.9311, 0.2256, 0.4964, 0.09555, 0.5215, 0.08703, 0.5774, 0.1349, 0.4964, 0.09555, 0.4694, 0.06472, 0.4981, 0.06036, 0.4694, 0.06472, 0.4538, 0.05859, 0.4685, 0.05548, 0.444, 0.04681, 0.4543, 0.0447, 0.4685, 0.05548, 0.2293, 0.4653, 0.2339, 0.4652, 0.2194, 0.4821, 0.707, 0.2616, 0.8119, 0.2639, 0.7555, 0.2986, 0.8752, 0.02167, 0.8831, 0.05976, 0.8579, 0.06021, 0.4061, 0.496, 0.3853, 0.3914, 0.4257, 0.4238, 0.902, 0.1773, 0.8503, 0.1603, 0.8506, 0.1512, 0.775, 0.3939, 0.7443, 0.395, 0.7387, 0.3567, 0.05345, 0.017, 0.07375, 0.02128, 0.0688, 0.05738, 0.628, 0.1983, 0.5806, 0.1989, 0.5774, 0.1349, 0.9556, 0.2714, 0.9136, 0.2389, 0.9311, 0.2256, 0.02909, 0.01161, 0.03739, 0.01069, 0.04322, 0.03401, 0.7898, 0.1499, 0.811, 0.1302, 0.8411, 0.1511, 0.6791, 0.3991, 0.6775, 0.3979, 0.6765, 0.3751, 0.8752, 0.02167, 0.9218, 0.01859, 0.9083, 0.04199, 0.7443, 0.395, 0.6791, 0.3991, 0.6783, 0.3763, 0.05345, 0.017, 0.05321, 0.05424, 0.04322, 0.03401, 0.3812, 0.5088, 0.3741, 0.4892, 0.3845, 0.4894, 0.9678, 0.2316, 0.9311, 0.2256, 0.9634, 0.169, 0.811, 0.1302, 0.8329, 0.1004, 0.845, 0.1149, 0.563, 0.03415, 0.5811, 0.03272, 0.5823, 0.07966, 0.3508, 0.5056, 0.3487, 0.4662, 0.3741, 0.4892, 0.5806, 0.1989, 0.5465, 0.2071, 0.5371, 0.146, 0.7984, 0.3943, 0.775, 0.3939, 0.7512, 0.3431, 0.8811, 0.3523, 0.8441, 0.3274, 0.8473, 0.3033, 0.9563, 0.2819, 0.8454, 0.2836, 0.9136, 0.2389, 0.3241, 0.5075, 0.3172, 0.4805, 0.3487, 0.4662, 0.5402, 0.499, 0.5298, 0.4745, 0.5398, 0.4733, 0.672, 0.4178, 0.681, 0.4185, 0.6899, 0.4584, 0.7019, 0.2806, 0.7555, 0.2986, 0.7159, 0.3231, 0.423, 0.4944, 0.4257, 0.4238, 0.4495, 0.445, 0.708, 0.2371, 0.6985, 0.2091, 0.7241, 0.1875, 0.9751, 0.3995, 0.975, 0.3706, 0.9784, 0.37, 0.2803, 0.325, 0.3212, 0.3279, 0.3186, 0.3981, 0.5313, 0.03693, 0.5215, 0.08703, 0.4981, 0.06036, 0.7808, 0.07236, 0.7808, 0.1219, 0.7561, 0.1032, 0.142, 0.1976, 0.1497, 0.1274, 0.1598, 0.1404, 0.9799, 0.3476, 0.9716, 0.3355, 0.971, 0.3125, 0.1764, 0.02011, 0.212, 0.01609, 0.2044, 0.03952, 0.6922, 0.3048, 0.7159, 0.3231, 0.704, 0.3502, 0.0825, 0.07853, 0.09906, 0.02235, 0.116, 0.0229, 0.5993, 0.01017, 0.6053, 0.01003, 0.6061, 0.03742, 0.6888, 0.1838, 0.7137, 0.1706, 0.7241, 0.1875, 0.9558, 0.118, 0.9024, 0.1011, 0.9372, 0.0733, 0.4721, 0.02636, 0.5039, 0.03127, 0.4981, 0.06036, 0.2626, 0.0121, 0.2529, 0.03574, 0.2507, 0.0334, 0.2494, 0.4618, 0.3186, 0.3981, 0.3008, 0.5001, 0.4443, 0.02668, 0.4538, 0.02529, 0.4543, 0.0447, 0.9024, 0.1011, 0.9558, 0.118, 0.9565, 0.1282, 0.7589, 0.2105, 0.8142, 0.2448, 0.7093, 0.2475, 0.5215, 0.08703, 0.5313, 0.03693, 0.563, 0.03415, 0.6613, 0.0932, 0.6311, 0.1288, 0.6395, 0.03259, 0.3738, 0.4501, 0.3853, 0.3914, 0.4061, 0.496, 0.113, 0.5118, 0.07872, 0.515, 0.05034, 0.2, 0.7402, 0.6257, 0.6201, 0.6257, 0.6201, 0.5358, 0.7402, 0.7155, 0.7402, 0.8054, 0.6201, 0.8054, 0.7402, 0.6257, 0.7402, 0.7155, 0.6201, 0.7155, 0.7402, 0.8953, 0.6201, 0.8953, 0.6201, 0.8054, 0.6201, 0.6257, 0.6201, 0.7155, 0.5, 0.7155, 0.6201, 0.8054, 0.6201, 0.8953, 0.5, 0.8953, 0.6201, 0.6257, 0.5, 0.6257, 0.5, 0.5358, 0.6201, 0.8054, 0.5, 0.8054, 0.5, 0.7155, 0.5, 0.7155, 0.3799, 0.7155, 0.3799, 0.6257, 0.5, 0.8054, 0.5, 0.8953, 0.3799, 0.8953, 0.5, 0.5358, 0.5, 0.6257, 0.3799, 0.6257, 0.5, 0.7155, 0.5, 0.8054, 0.3799, 0.8054, 0.3799, 0.6257, 0.2598, 0.6257, 0.2598, 0.5358, 0.3799, 0.8054, 0.2598, 0.8054, 0.2598, 0.7155, 0.3799, 0.6257, 0.3799, 0.7155, 0.2598, 0.7155, 0.3799, 0.8054, 0.3799, 0.8953, 0.2598, 0.8953, 0.2598, 0.8054, 0.1397, 0.8054, 0.1397, 0.7155, 0.2598, 0.6257, 0.2598, 0.7155, 0.1397, 0.7155, 0.2598, 0.8054, 0.2598, 0.8953, 0.1397, 0.8953, 0.2598, 0.5358, 0.2598, 0.6257, 0.1397, 0.6257, 0.1397, 0.6257, 0.1397, 0.7155, 0.01958, 0.7155, 0.1397, 0.8953, 0.01958, 0.8953, 0.01958, 0.8054, 0.1397, 0.6257, 0.01958, 0.6257, 0.01958, 0.5358, 0.1397, 0.8054, 0.01958, 0.8054, 0.01958, 0.7155, 0.9804, 0.8953, 0.8603, 0.8953, 0.8603, 0.8054, 0.9804, 0.5358, 0.9804, 0.6257, 0.8603, 0.6257, 0.9804, 0.7155, 0.9804, 0.8054, 0.8603, 0.8054, 0.9804, 0.7155, 0.8603, 0.7155, 0.8603, 0.6257, 0.8603, 0.5358, 0.8603, 0.6257, 0.7402, 0.6257, 0.8603, 0.7155, 0.8603, 0.8054, 0.7402, 0.8054, 0.8603, 0.7155, 0.7402, 0.7155, 0.7402, 0.6257, 0.8603, 0.8953, 0.7402, 0.8953, 0.7402, 0.8054, 0.7402, 0.5358, 0.7402, 0.6257, 0.6201, 0.6257, 0.7402, 0.8054, 0.6201, 0.8054, 0.6201, 0.7155, 0.7402, 0.6257, 0.7402, 0.7155, 0.6201, 0.7155, 0.7402, 0.8953, 0.6201, 0.8953, 0.6201, 0.8054, 0.6201, 0.6257, 0.6201, 0.7155, 0.5, 0.7155, 0.6201, 0.8054, 0.6201, 0.8953, 0.5, 0.8953, 0.6201, 0.6257, 0.5, 0.6257, 0.5, 0.5358, 0.6201, 0.7155, 0.6201, 0.8054, 0.5, 0.8054, 0.5, 0.7155, 0.3799, 0.7155, 0.3799, 0.6257, 0.5, 0.8054, 0.5, 0.8953, 0.3799, 0.8953, 0.5, 0.6257, 0.3799, 0.6257, 0.3799, 0.5358, 0.5, 0.8054, 0.3799, 0.8054, 0.3799, 0.7155, 0.3799, 0.6257, 0.2598, 0.6257, 0.2598, 0.5358, 0.3799, 0.8054, 0.2598, 0.8054, 0.2598, 0.7155, 0.3799, 0.7155, 0.2598, 0.7155, 0.2598, 0.6257, 0.3799, 0.8054, 0.3799, 0.8953, 0.2598, 0.8953, 0.2598, 0.8054, 0.1397, 0.8054, 0.1397, 0.7155, 0.2598, 0.6257, 0.2598, 0.7155, 0.1397, 0.7155, 0.2598, 0.8953, 0.1397, 0.8953, 0.1397, 0.8054, 0.2598, 0.6257, 0.1397, 0.6257, 0.1397, 0.5358, 0.1397, 0.6257, 0.1397, 0.7155, 0.01958, 0.7155, 0.1397, 0.8953, 0.01958, 0.8953, 0.01958, 0.8054, 0.1397, 0.6257, 0.01958, 0.6257, 0.01958, 0.5358, 0.1397, 0.8054, 0.01958, 0.8054, 0.01958, 0.7155, 0.9804, 0.8953, 0.8603, 0.8953, 0.8603, 0.8054, 0.9804, 0.6257, 0.8603, 0.6257, 0.8603, 0.5358, 0.9804, 0.8054, 0.8603, 0.8054, 0.8603, 0.7155, 0.9804, 0.6257, 0.9804, 0.7155, 0.8603, 0.7155, 0.8603, 0.5358, 0.8603, 0.6257, 0.7402, 0.6257, 0.8603, 0.8054, 0.7402, 0.8054, 0.7402, 0.7155, 0.8603, 0.6257, 0.8603, 0.7155, 0.7402, 0.7155, 0.8603, 0.8953, 0.7402, 0.8953, 0.7402, 0.8054])
me_cube.materials.append(mat_tree_apple)
me_cube.use_mirror_vertex_groups = False
me_cube.use_paint_bone_selection = False
me_cube.use_paint_mask = True
me_cube.update()

# ---- objects
ob_tree_apple = bpy.data.objects.new('Tree Apple', me_cube)

# ---- transforms, parenting, visibility, modifiers, constraints
ob_tree_apple.location = (0.0, 0.0, 0.0)
ob_tree_apple.lock_rotations_4d = False
ob_tree_apple.empty_display_type = 'ARROWS'
ob_tree_apple.visible_shadow = False
ob_tree_apple.lineart.crease_threshold = 0.0

# ---- collection membership
col_collection.objects.link(ob_tree_apple)

# ---- scene / render settings (as saved in the file)
scene.frame_start = 1; scene.frame_end = 250; scene.frame_set(2)
scene.render.engine = 'BLENDER_EEVEE_NEXT'
scene.render.film_transparent = True
scene.cycles.sampling_pattern = 'TABULATED_SOBOL'
scene.cycles.use_light_tree = False
scene.view_settings.view_transform = 'Filmic'
bpy.context.view_layer.update()

# ---- added for rendering (the .blend has no active camera and no usable light): camera, sun
cam_auto = bpy.data.cameras.new('AutoCamera')
cam_auto.lens = 50.0
cam_auto.sensor_width = 36.0
cam_auto.clip_end = 1000.0
ob_auto_camera = bpy.data.objects.new('AutoCamera', cam_auto)
scene.collection.objects.link(ob_auto_camera)
ob_auto_camera.location = (19.8194, -23.7912, 22.1216)
ob_auto_camera.rotation_euler = (1.09748, -7.21219e-08, 0.694738)
scene.camera = ob_auto_camera
light_auto_sun = bpy.data.lights.new('AutoSun', 'SUN')
light_auto_sun.energy = 3.0
light_auto_sun.angle = 0.0523599
ob_auto_sun = bpy.data.objects.new('AutoSun', light_auto_sun)
scene.collection.objects.link(ob_auto_sun)
ob_auto_sun.rotation_euler = (0.872665, 0.174533, 0.523599)
bpy.context.view_layer.update()
